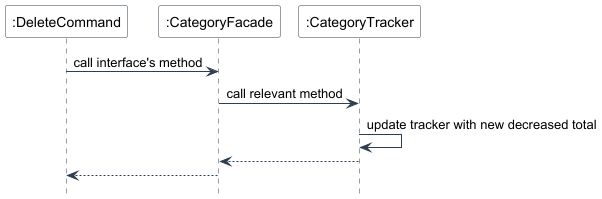

The diagram above was rendered by PlantUML. Its source (embedded in the PNG):
@startuml
skinparam backgroundColor #FFFFFF
skinparam sequence {
    ArrowColor #2C3E50
    LifeLineBorderColor #2C3E50
    ParticipantBorderColor #2C3E50
    ParticipantBackgroundColor #FFFFFF
}
hide footbox

participant ":DeleteCommand" as DC
participant ":CategoryFacade" as CF
participant ":CategoryTracker" as CT
' participant ":CategoryData" as CD

DC -> CF: call interface's method
CF -> CT: call relevant method
CT -> CT: update tracker with new decreased total
CT --> CF: 
CF --> DC: 

@enduml